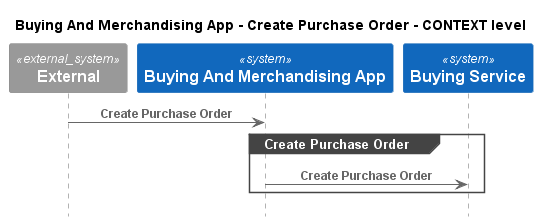

The diagram above was rendered by PlantUML. Its source (embedded in the PNG):
@startuml
!pragma layout smetana
!include ..\..\..\..\.c4s\C4_Sequence.puml

title Buying And Merchandising App - Create Purchase Order - CONTEXT level

System_Ext(C4InterFlow.SoftwareSystems.ExternalSystem, "External", "")
System(ECommercePlatform.SoftwareSystems.BuyingAndMerchandisingApp, "Buying And Merchandising App", "")
System(ECommercePlatform.SoftwareSystems.BuyingService, "Buying Service", "")

Rel(C4InterFlow.SoftwareSystems.ExternalSystem, ECommercePlatform.SoftwareSystems.BuyingAndMerchandisingApp, "Create Purchase Order")
group Create Purchase Order
Rel(ECommercePlatform.SoftwareSystems.BuyingAndMerchandisingApp, ECommercePlatform.SoftwareSystems.BuyingService, "Create Purchase Order")
end


@enduml